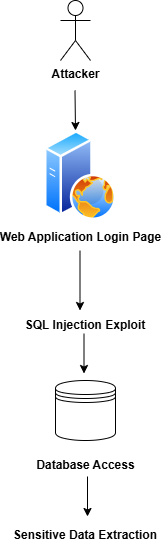

The diagram above was exported from draw.io. Its source (the exported page's mxGraphModel, read from the mxfile embedded in the PNG):
<mxGraphModel dx="1426" dy="777" grid="1" gridSize="10" guides="1" tooltips="1" connect="1" arrows="1" fold="1" page="1" pageScale="1" pageWidth="850" pageHeight="1100" math="0" shadow="0">
  <root>
    <mxCell id="0" />
    <mxCell id="1" parent="0" />
    <mxCell id="JQn7KxHOUkUh6KUHTQ5f-2" parent="1" style="image;aspect=fixed;perimeter=ellipsePerimeter;html=1;align=center;shadow=0;dashed=0;spacingTop=3;image=img/lib/active_directory/web_server.svg;" value="&lt;b&gt;Web Application Login Page&lt;/b&gt;" vertex="1">
      <mxGeometry height="90" width="72" x="404" y="200" as="geometry" />
    </mxCell>
    <mxCell id="JQn7KxHOUkUh6KUHTQ5f-3" parent="1" style="shape=umlActor;verticalLabelPosition=bottom;verticalAlign=top;html=1;outlineConnect=0;" value="&lt;b&gt;Attacker&lt;/b&gt;" vertex="1">
      <mxGeometry height="60" width="30" x="420" y="70" as="geometry" />
    </mxCell>
    <mxCell id="JQn7KxHOUkUh6KUHTQ5f-5" edge="1" parent="1" style="endArrow=classic;html=1;rounded=0;" value="">
      <mxGeometry height="50" relative="1" width="50" as="geometry">
        <mxPoint x="434.5" y="160" as="sourcePoint" />
        <mxPoint x="435" y="200" as="targetPoint" />
      </mxGeometry>
    </mxCell>
    <mxCell id="JQn7KxHOUkUh6KUHTQ5f-6" edge="1" parent="1" style="endArrow=classic;html=1;rounded=0;" value="">
      <mxGeometry height="50" relative="1" width="50" as="geometry">
        <mxPoint x="439.5" y="320" as="sourcePoint" />
        <mxPoint x="439.5" y="380" as="targetPoint" />
      </mxGeometry>
    </mxCell>
    <mxCell id="JQn7KxHOUkUh6KUHTQ5f-7" parent="1" style="text;html=1;whiteSpace=wrap;strokeColor=none;fillColor=none;align=center;verticalAlign=middle;rounded=0;" value="&lt;b&gt;SQL Injection Exploit&lt;/b&gt;" vertex="1">
      <mxGeometry height="30" width="130" x="380" y="380" as="geometry" />
    </mxCell>
    <mxCell id="JQn7KxHOUkUh6KUHTQ5f-8" parent="1" style="shape=datastore;whiteSpace=wrap;html=1;" value="" vertex="1">
      <mxGeometry height="60" width="60" x="415" y="450" as="geometry" />
    </mxCell>
    <mxCell id="JQn7KxHOUkUh6KUHTQ5f-9" parent="1" style="text;html=1;whiteSpace=wrap;strokeColor=none;fillColor=none;align=center;verticalAlign=middle;rounded=0;fontStyle=1" value="Database Access" vertex="1">
      <mxGeometry height="30" width="105" x="392.5" y="520" as="geometry" />
    </mxCell>
    <mxCell id="JQn7KxHOUkUh6KUHTQ5f-10" edge="1" parent="1" style="endArrow=classic;html=1;rounded=0;" value="">
      <mxGeometry height="50" relative="1" width="50" as="geometry">
        <mxPoint x="443.5" y="403" as="sourcePoint" />
        <mxPoint x="443.5" y="443" as="targetPoint" />
      </mxGeometry>
    </mxCell>
    <mxCell id="JQn7KxHOUkUh6KUHTQ5f-12" parent="1" style="text;html=1;whiteSpace=wrap;strokeColor=none;fillColor=none;align=center;verticalAlign=middle;rounded=0;" value="&lt;b&gt;Sensitive Data Extraction&lt;/b&gt;" vertex="1">
      <mxGeometry height="30" width="150" x="370" y="590" as="geometry" />
    </mxCell>
    <mxCell id="JQn7KxHOUkUh6KUHTQ5f-14" edge="1" parent="1" style="endArrow=classic;html=1;rounded=0;" value="">
      <mxGeometry height="50" relative="1" width="50" as="geometry">
        <mxPoint x="447" y="546" as="sourcePoint" />
        <mxPoint x="447" y="586" as="targetPoint" />
      </mxGeometry>
    </mxCell>
  </root>
</mxGraphModel>